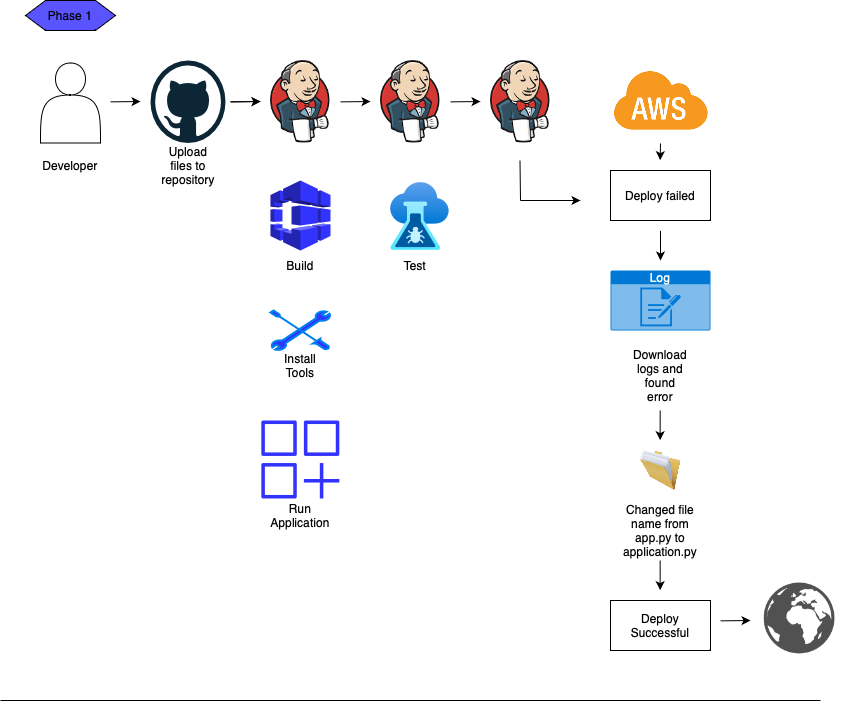

The diagram above was exported from draw.io. Its source (the exported page's mxGraphModel, read from the mxfile embedded in the PNG):
<mxGraphModel dx="905" dy="460" grid="1" gridSize="10" guides="1" tooltips="1" connect="1" arrows="1" fold="1" page="1" pageScale="1" pageWidth="850" pageHeight="1100" math="0" shadow="0">
  <root>
    <mxCell id="0" />
    <mxCell id="1" parent="0" />
    <mxCell id="wEdiiZSeG6o-_WabDFx5-1" value="" style="shape=actor;whiteSpace=wrap;html=1;" vertex="1" parent="1">
      <mxGeometry x="50" y="82.5" width="60" height="80" as="geometry" />
    </mxCell>
    <mxCell id="wEdiiZSeG6o-_WabDFx5-2" value="Developer" style="text;html=1;strokeColor=none;fillColor=none;align=center;verticalAlign=middle;whiteSpace=wrap;rounded=0;" vertex="1" parent="1">
      <mxGeometry x="50" y="170" width="60" height="30" as="geometry" />
    </mxCell>
    <mxCell id="wEdiiZSeG6o-_WabDFx5-3" value="" style="dashed=0;outlineConnect=0;html=1;align=center;labelPosition=center;verticalLabelPosition=bottom;verticalAlign=top;shape=mxgraph.weblogos.github" vertex="1" parent="1">
      <mxGeometry x="160" y="80" width="75" height="82.5" as="geometry" />
    </mxCell>
    <mxCell id="wEdiiZSeG6o-_WabDFx5-4" value="" style="shape=image;verticalLabelPosition=bottom;labelBackgroundColor=default;verticalAlign=top;aspect=fixed;imageAspect=0;image=data:image/png,(base64 omitted: 5804 chars);" vertex="1" parent="1">
      <mxGeometry x="280" y="80" width="59.66" height="82.5" as="geometry" />
    </mxCell>
    <mxCell id="wEdiiZSeG6o-_WabDFx5-5" value="" style="shape=image;verticalLabelPosition=bottom;labelBackgroundColor=default;verticalAlign=top;aspect=fixed;imageAspect=0;image=data:image/png,(base64 omitted: 5804 chars);" vertex="1" parent="1">
      <mxGeometry x="390" y="80" width="59.66" height="82.5" as="geometry" />
    </mxCell>
    <mxCell id="wEdiiZSeG6o-_WabDFx5-6" value="" style="shape=image;verticalLabelPosition=bottom;labelBackgroundColor=default;verticalAlign=top;aspect=fixed;imageAspect=0;image=data:image/png,(base64 omitted: 5804 chars);" vertex="1" parent="1">
      <mxGeometry x="500" y="80" width="59.66" height="82.5" as="geometry" />
    </mxCell>
    <mxCell id="wEdiiZSeG6o-_WabDFx5-9" value="" style="shape=image;verticalLabelPosition=bottom;labelBackgroundColor=default;verticalAlign=top;aspect=fixed;imageAspect=0;image=data:image/png,(base64 omitted: 5804 chars);" vertex="1" parent="1">
      <mxGeometry x="620" y="90.2" width="100" height="62.1" as="geometry" />
    </mxCell>
    <mxCell id="wEdiiZSeG6o-_WabDFx5-10" value="" style="shape=hexagon;perimeter=hexagonPerimeter2;whiteSpace=wrap;html=1;fixedSize=1;fillColor=#5A54FF;" vertex="1" parent="1">
      <mxGeometry x="35" y="20" width="90" height="30" as="geometry" />
    </mxCell>
    <mxCell id="wEdiiZSeG6o-_WabDFx5-11" value="Phase 1" style="text;html=1;strokeColor=none;fillColor=none;align=center;verticalAlign=middle;whiteSpace=wrap;rounded=0;" vertex="1" parent="1">
      <mxGeometry x="50" y="20" width="60" height="30" as="geometry" />
    </mxCell>
    <mxCell id="wEdiiZSeG6o-_WabDFx5-12" value="" style="endArrow=classic;html=1;rounded=0;" edge="1" parent="1">
      <mxGeometry width="50" height="50" relative="1" as="geometry">
        <mxPoint x="120" y="121.37" as="sourcePoint" />
        <mxPoint x="150" y="121" as="targetPoint" />
      </mxGeometry>
    </mxCell>
    <mxCell id="wEdiiZSeG6o-_WabDFx5-13" value="" style="endArrow=classic;html=1;rounded=0;" edge="1" parent="1">
      <mxGeometry width="50" height="50" relative="1" as="geometry">
        <mxPoint x="240" y="121.38000000000001" as="sourcePoint" />
        <mxPoint x="270" y="121.01" as="targetPoint" />
      </mxGeometry>
    </mxCell>
    <mxCell id="wEdiiZSeG6o-_WabDFx5-14" value="" style="endArrow=classic;html=1;rounded=0;" edge="1" parent="1">
      <mxGeometry width="50" height="50" relative="1" as="geometry">
        <mxPoint x="240" y="121.38000000000001" as="sourcePoint" />
        <mxPoint x="270" y="121.01" as="targetPoint" />
      </mxGeometry>
    </mxCell>
    <mxCell id="wEdiiZSeG6o-_WabDFx5-15" value="" style="endArrow=classic;html=1;rounded=0;" edge="1" parent="1">
      <mxGeometry width="50" height="50" relative="1" as="geometry">
        <mxPoint x="350" y="121.38" as="sourcePoint" />
        <mxPoint x="380" y="121.00999999999999" as="targetPoint" />
      </mxGeometry>
    </mxCell>
    <mxCell id="wEdiiZSeG6o-_WabDFx5-16" value="" style="endArrow=classic;html=1;rounded=0;" edge="1" parent="1">
      <mxGeometry width="50" height="50" relative="1" as="geometry">
        <mxPoint x="460" y="121.38" as="sourcePoint" />
        <mxPoint x="490" y="121.00999999999999" as="targetPoint" />
      </mxGeometry>
    </mxCell>
    <mxCell id="wEdiiZSeG6o-_WabDFx5-18" value="Upload files to repository" style="text;html=1;strokeColor=none;fillColor=none;align=center;verticalAlign=middle;whiteSpace=wrap;rounded=0;" vertex="1" parent="1">
      <mxGeometry x="167.5" y="170" width="60" height="30" as="geometry" />
    </mxCell>
    <mxCell id="wEdiiZSeG6o-_WabDFx5-19" value="" style="outlineConnect=0;dashed=0;verticalLabelPosition=bottom;verticalAlign=top;align=center;html=1;shape=mxgraph.aws3.codebuild;fillColor=#3333FF;gradientColor=none;" vertex="1" parent="1">
      <mxGeometry x="280" y="200" width="60" height="70" as="geometry" />
    </mxCell>
    <mxCell id="wEdiiZSeG6o-_WabDFx5-20" value="Build" style="text;html=1;strokeColor=none;fillColor=none;align=center;verticalAlign=middle;whiteSpace=wrap;rounded=0;" vertex="1" parent="1">
      <mxGeometry x="280" y="270" width="60" height="30" as="geometry" />
    </mxCell>
    <mxCell id="wEdiiZSeG6o-_WabDFx5-21" value="" style="html=1;verticalLabelPosition=bottom;align=center;labelBackgroundColor=#ffffff;verticalAlign=top;strokeWidth=2;strokeColor=#0080F0;shadow=0;dashed=0;shape=mxgraph.ios7.icons.tools;pointerEvents=1;fillColor=#3333FF;" vertex="1" parent="1">
      <mxGeometry x="280" y="330" width="60" height="39.7" as="geometry" />
    </mxCell>
    <mxCell id="wEdiiZSeG6o-_WabDFx5-23" value="" style="sketch=0;outlineConnect=0;fontColor=#232F3E;gradientColor=none;fillColor=#3333FF;strokeColor=none;dashed=0;verticalLabelPosition=bottom;verticalAlign=top;align=center;html=1;fontSize=12;fontStyle=0;aspect=fixed;pointerEvents=1;shape=mxgraph.aws4.generic_application;" vertex="1" parent="1">
      <mxGeometry x="270.83" y="440" width="78" height="78" as="geometry" />
    </mxCell>
    <mxCell id="wEdiiZSeG6o-_WabDFx5-24" value="Install Tools" style="text;html=1;strokeColor=none;fillColor=none;align=center;verticalAlign=middle;whiteSpace=wrap;rounded=0;" vertex="1" parent="1">
      <mxGeometry x="280" y="369.7" width="60" height="30" as="geometry" />
    </mxCell>
    <mxCell id="wEdiiZSeG6o-_WabDFx5-25" value="Run Application" style="text;html=1;strokeColor=none;fillColor=none;align=center;verticalAlign=middle;whiteSpace=wrap;rounded=0;" vertex="1" parent="1">
      <mxGeometry x="279.65999999999997" y="520" width="60" height="30" as="geometry" />
    </mxCell>
    <mxCell id="wEdiiZSeG6o-_WabDFx5-26" value="" style="image;aspect=fixed;html=1;points=[];align=center;fontSize=12;image=img/lib/azure2/devops/CloudTest.svg;" vertex="1" parent="1">
      <mxGeometry x="400" y="202" width="58.8" height="68" as="geometry" />
    </mxCell>
    <mxCell id="wEdiiZSeG6o-_WabDFx5-27" value="Test" style="text;html=1;strokeColor=none;fillColor=none;align=center;verticalAlign=middle;whiteSpace=wrap;rounded=0;" vertex="1" parent="1">
      <mxGeometry x="395" y="270" width="60" height="30" as="geometry" />
    </mxCell>
    <mxCell id="wEdiiZSeG6o-_WabDFx5-28" value="Deploy failed" style="rounded=0;whiteSpace=wrap;html=1;" vertex="1" parent="1">
      <mxGeometry x="620" y="190" width="100" height="50" as="geometry" />
    </mxCell>
    <mxCell id="wEdiiZSeG6o-_WabDFx5-30" value="Log" style="html=1;whiteSpace=wrap;strokeColor=none;fillColor=#0079D6;labelPosition=center;verticalLabelPosition=middle;verticalAlign=top;align=center;fontSize=12;outlineConnect=0;spacingTop=-6;fontColor=#FFFFFF;sketch=0;shape=mxgraph.sitemap.log;" vertex="1" parent="1">
      <mxGeometry x="620" y="290" width="100" height="60" as="geometry" />
    </mxCell>
    <mxCell id="wEdiiZSeG6o-_WabDFx5-31" value="Download logs and found error" style="text;html=1;strokeColor=none;fillColor=none;align=center;verticalAlign=middle;whiteSpace=wrap;rounded=0;" vertex="1" parent="1">
      <mxGeometry x="640" y="380" width="60" height="30" as="geometry" />
    </mxCell>
    <mxCell id="wEdiiZSeG6o-_WabDFx5-32" value="" style="image;html=1;image=img/lib/clip_art/general/Full_Folder_128x128.png" vertex="1" parent="1">
      <mxGeometry x="630" y="470" width="80" height="40" as="geometry" />
    </mxCell>
    <mxCell id="wEdiiZSeG6o-_WabDFx5-33" value="Changed file name from app.py to application.py" style="text;html=1;strokeColor=none;fillColor=none;align=center;verticalAlign=middle;whiteSpace=wrap;rounded=0;" vertex="1" parent="1">
      <mxGeometry x="640" y="535" width="60" height="30" as="geometry" />
    </mxCell>
    <mxCell id="wEdiiZSeG6o-_WabDFx5-34" value="Deploy Successful" style="rounded=0;whiteSpace=wrap;html=1;" vertex="1" parent="1">
      <mxGeometry x="620" y="620" width="100" height="50" as="geometry" />
    </mxCell>
    <mxCell id="wEdiiZSeG6o-_WabDFx5-35" value="" style="shape=image;html=1;verticalAlign=top;verticalLabelPosition=bottom;labelBackgroundColor=#ffffff;imageAspect=0;aspect=fixed;image=https://cdn3.iconfinder.com/data/icons/faticons/32/globe-01-128.png;fillColor=#3333FF;" vertex="1" parent="1">
      <mxGeometry x="770" y="600" width="80" height="80" as="geometry" />
    </mxCell>
    <mxCell id="wEdiiZSeG6o-_WabDFx5-38" value="" style="endArrow=none;html=1;rounded=0;" edge="1" parent="1">
      <mxGeometry width="50" height="50" relative="1" as="geometry">
        <mxPoint x="530" y="220" as="sourcePoint" />
        <mxPoint x="529.49" y="180" as="targetPoint" />
      </mxGeometry>
    </mxCell>
    <mxCell id="wEdiiZSeG6o-_WabDFx5-39" value="" style="endArrow=classic;html=1;rounded=0;" edge="1" parent="1">
      <mxGeometry width="50" height="50" relative="1" as="geometry">
        <mxPoint x="530" y="220" as="sourcePoint" />
        <mxPoint x="590" y="220" as="targetPoint" />
      </mxGeometry>
    </mxCell>
    <mxCell id="wEdiiZSeG6o-_WabDFx5-40" value="" style="endArrow=classic;html=1;rounded=0;" edge="1" parent="1">
      <mxGeometry width="50" height="50" relative="1" as="geometry">
        <mxPoint x="670" y="163" as="sourcePoint" />
        <mxPoint x="669.66" y="179.63" as="targetPoint" />
      </mxGeometry>
    </mxCell>
    <mxCell id="wEdiiZSeG6o-_WabDFx5-44" value="" style="endArrow=classic;html=1;rounded=0;" edge="1" parent="1">
      <mxGeometry width="50" height="50" relative="1" as="geometry">
        <mxPoint x="670" y="250.37" as="sourcePoint" />
        <mxPoint x="670" y="280" as="targetPoint" />
      </mxGeometry>
    </mxCell>
    <mxCell id="wEdiiZSeG6o-_WabDFx5-45" value="" style="endArrow=classic;html=1;rounded=0;" edge="1" parent="1">
      <mxGeometry width="50" height="50" relative="1" as="geometry">
        <mxPoint x="669.66" y="430" as="sourcePoint" />
        <mxPoint x="669.66" y="459.63" as="targetPoint" />
      </mxGeometry>
    </mxCell>
    <mxCell id="wEdiiZSeG6o-_WabDFx5-46" value="" style="endArrow=classic;html=1;rounded=0;" edge="1" parent="1">
      <mxGeometry width="50" height="50" relative="1" as="geometry">
        <mxPoint x="669.66" y="580" as="sourcePoint" />
        <mxPoint x="669.66" y="609.63" as="targetPoint" />
      </mxGeometry>
    </mxCell>
    <mxCell id="wEdiiZSeG6o-_WabDFx5-47" value="" style="endArrow=classic;html=1;rounded=0;" edge="1" parent="1">
      <mxGeometry width="50" height="50" relative="1" as="geometry">
        <mxPoint x="730" y="640.37" as="sourcePoint" />
        <mxPoint x="760" y="640" as="targetPoint" />
      </mxGeometry>
    </mxCell>
    <mxCell id="wEdiiZSeG6o-_WabDFx5-48" value="" style="endArrow=none;html=1;rounded=0;" edge="1" parent="1">
      <mxGeometry width="50" height="50" relative="1" as="geometry">
        <mxPoint x="10" y="720" as="sourcePoint" />
        <mxPoint x="830" y="720" as="targetPoint" />
      </mxGeometry>
    </mxCell>
  </root>
</mxGraphModel>